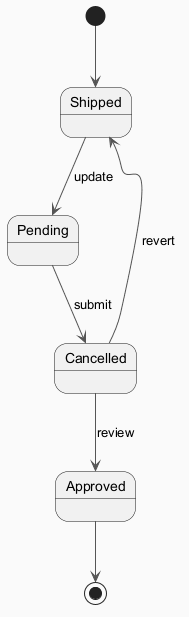

The diagram above was rendered by PlantUML. Its source (embedded in the PNG):
@startuml
skinparam backgroundColor #FAFAFA
skinparam classBackgroundColor #FFF3E0
skinparam classBorderColor #E65100
skinparam ArrowColor #555555
[*] --> Shipped
Shipped --> Pending : update
Pending --> Cancelled : submit
Cancelled --> Approved : review
Cancelled --> Shipped : revert
Approved --> [*]
@enduml